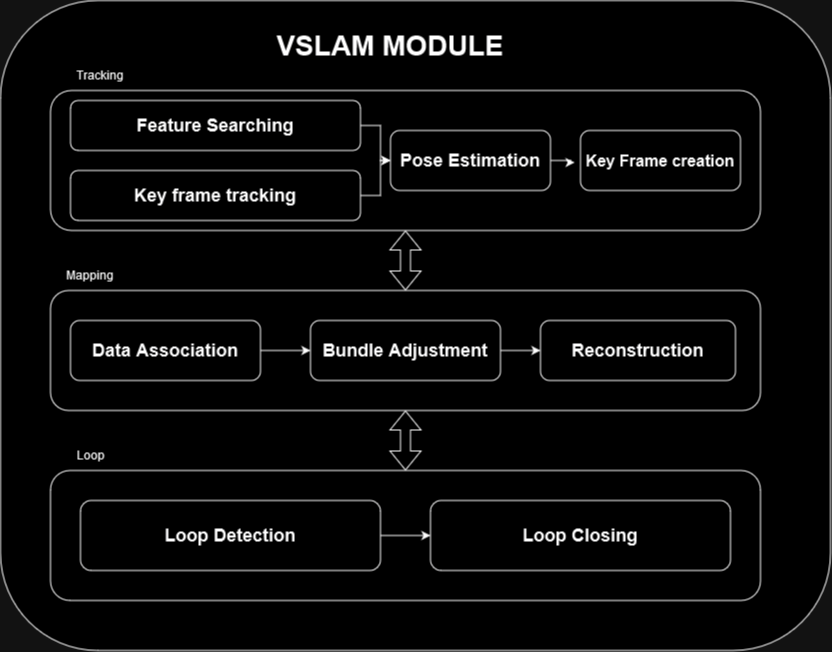

The diagram above was exported from draw.io. Its source (the exported page's mxGraphModel, read from the mxfile embedded in the PNG):
<mxGraphModel dx="345" dy="756" grid="1" gridSize="10" guides="1" tooltips="1" connect="1" arrows="1" fold="1" page="1" pageScale="1" pageWidth="850" pageHeight="1100" math="0" shadow="0">
  <root>
    <mxCell id="0" />
    <mxCell id="1" parent="0" />
    <mxCell id="xx55bw7lr7mvihbNkNI9-56" value="" style="rounded=1;whiteSpace=wrap;html=1;" vertex="1" parent="1">
      <mxGeometry x="920" y="200" width="830" height="650" as="geometry" />
    </mxCell>
    <mxCell id="xx55bw7lr7mvihbNkNI9-106" value="" style="whiteSpace=wrap;html=1;rounded=1;" vertex="1" parent="1">
      <mxGeometry x="970" y="290" width="710" height="140" as="geometry" />
    </mxCell>
    <mxCell id="xx55bw7lr7mvihbNkNI9-107" value="" style="whiteSpace=wrap;html=1;rounded=1;" vertex="1" parent="1">
      <mxGeometry x="970" y="490" width="710" height="120" as="geometry" />
    </mxCell>
    <mxCell id="xx55bw7lr7mvihbNkNI9-108" value="" style="whiteSpace=wrap;html=1;rounded=1;" vertex="1" parent="1">
      <mxGeometry x="970" y="670" width="710" height="130" as="geometry" />
    </mxCell>
    <mxCell id="xx55bw7lr7mvihbNkNI9-109" style="edgeStyle=orthogonalEdgeStyle;rounded=0;orthogonalLoop=1;jettySize=auto;html=1;exitX=1;exitY=0.5;exitDx=0;exitDy=0;" edge="1" parent="1" source="xx55bw7lr7mvihbNkNI9-110" target="xx55bw7lr7mvihbNkNI9-113">
      <mxGeometry relative="1" as="geometry" />
    </mxCell>
    <mxCell id="xx55bw7lr7mvihbNkNI9-110" value="&lt;font size=&quot;1&quot;&gt;&lt;b&gt;&lt;font style=&quot;font-size: 18px;&quot;&gt;Feature Searching &lt;/font&gt;&lt;/b&gt;&lt;/font&gt;" style="rounded=1;whiteSpace=wrap;html=1;" vertex="1" parent="1">
      <mxGeometry x="990" y="300" width="290" height="50" as="geometry" />
    </mxCell>
    <mxCell id="xx55bw7lr7mvihbNkNI9-111" style="edgeStyle=orthogonalEdgeStyle;rounded=0;orthogonalLoop=1;jettySize=auto;html=1;exitX=1;exitY=0.5;exitDx=0;exitDy=0;" edge="1" parent="1" source="xx55bw7lr7mvihbNkNI9-112" target="xx55bw7lr7mvihbNkNI9-113">
      <mxGeometry relative="1" as="geometry" />
    </mxCell>
    <mxCell id="xx55bw7lr7mvihbNkNI9-112" value="&lt;font size=&quot;1&quot;&gt;&lt;b style=&quot;font-size: 18px;&quot;&gt;Key frame tracking&lt;/b&gt;&lt;/font&gt;" style="rounded=1;whiteSpace=wrap;html=1;" vertex="1" parent="1">
      <mxGeometry x="990" y="370" width="290" height="50" as="geometry" />
    </mxCell>
    <mxCell id="xx55bw7lr7mvihbNkNI9-113" value="&lt;font size=&quot;1&quot;&gt;&lt;b style=&quot;font-size: 18px;&quot;&gt;Pose Estimation&lt;/b&gt;&lt;/font&gt;" style="rounded=1;whiteSpace=wrap;html=1;" vertex="1" parent="1">
      <mxGeometry x="1310" y="330" width="160" height="60" as="geometry" />
    </mxCell>
    <mxCell id="xx55bw7lr7mvihbNkNI9-114" value="&lt;font size=&quot;1&quot;&gt;&lt;b style=&quot;font-size: 16px;&quot;&gt;Key Frame creation&lt;/b&gt;&lt;/font&gt;" style="rounded=1;whiteSpace=wrap;html=1;" vertex="1" parent="1">
      <mxGeometry x="1500" y="330" width="160" height="60" as="geometry" />
    </mxCell>
    <mxCell id="xx55bw7lr7mvihbNkNI9-115" style="edgeStyle=orthogonalEdgeStyle;rounded=0;orthogonalLoop=1;jettySize=auto;html=1;entryX=-0.037;entryY=0.533;entryDx=0;entryDy=0;entryPerimeter=0;" edge="1" parent="1" source="xx55bw7lr7mvihbNkNI9-113" target="xx55bw7lr7mvihbNkNI9-114">
      <mxGeometry relative="1" as="geometry" />
    </mxCell>
    <mxCell id="xx55bw7lr7mvihbNkNI9-116" style="edgeStyle=orthogonalEdgeStyle;rounded=0;orthogonalLoop=1;jettySize=auto;html=1;entryX=0;entryY=0.5;entryDx=0;entryDy=0;" edge="1" parent="1" source="xx55bw7lr7mvihbNkNI9-117" target="xx55bw7lr7mvihbNkNI9-119">
      <mxGeometry relative="1" as="geometry" />
    </mxCell>
    <mxCell id="xx55bw7lr7mvihbNkNI9-117" value="&lt;font size=&quot;1&quot;&gt;&lt;b style=&quot;font-size: 18px;&quot;&gt;Data Association&lt;/b&gt;&lt;/font&gt;" style="rounded=1;whiteSpace=wrap;html=1;" vertex="1" parent="1">
      <mxGeometry x="990" y="520" width="190" height="60" as="geometry" />
    </mxCell>
    <mxCell id="xx55bw7lr7mvihbNkNI9-118" style="edgeStyle=orthogonalEdgeStyle;rounded=0;orthogonalLoop=1;jettySize=auto;html=1;entryX=0;entryY=0.5;entryDx=0;entryDy=0;" edge="1" parent="1" source="xx55bw7lr7mvihbNkNI9-119" target="xx55bw7lr7mvihbNkNI9-120">
      <mxGeometry relative="1" as="geometry" />
    </mxCell>
    <mxCell id="xx55bw7lr7mvihbNkNI9-119" value="&lt;font size=&quot;1&quot;&gt;&lt;b style=&quot;font-size: 18px;&quot;&gt;Bundle Adjustment&lt;/b&gt;&lt;/font&gt;" style="rounded=1;whiteSpace=wrap;html=1;" vertex="1" parent="1">
      <mxGeometry x="1230" y="520" width="190" height="60" as="geometry" />
    </mxCell>
    <mxCell id="xx55bw7lr7mvihbNkNI9-120" value="&lt;font size=&quot;1&quot;&gt;&lt;b style=&quot;font-size: 18px;&quot;&gt;Reconstruction&lt;/b&gt;&lt;/font&gt;" style="rounded=1;whiteSpace=wrap;html=1;" vertex="1" parent="1">
      <mxGeometry x="1460" y="520" width="195" height="60" as="geometry" />
    </mxCell>
    <mxCell id="xx55bw7lr7mvihbNkNI9-121" style="edgeStyle=orthogonalEdgeStyle;rounded=0;orthogonalLoop=1;jettySize=auto;html=1;entryX=0;entryY=0.5;entryDx=0;entryDy=0;" edge="1" parent="1" source="xx55bw7lr7mvihbNkNI9-122" target="xx55bw7lr7mvihbNkNI9-123">
      <mxGeometry relative="1" as="geometry" />
    </mxCell>
    <mxCell id="xx55bw7lr7mvihbNkNI9-122" value="&lt;font size=&quot;1&quot;&gt;&lt;b style=&quot;font-size: 18px;&quot;&gt;Loop Detection&lt;/b&gt;&lt;/font&gt;" style="rounded=1;whiteSpace=wrap;html=1;" vertex="1" parent="1">
      <mxGeometry x="1000" y="700" width="300" height="70" as="geometry" />
    </mxCell>
    <mxCell id="xx55bw7lr7mvihbNkNI9-123" value="&lt;font size=&quot;1&quot;&gt;&lt;b style=&quot;font-size: 18px;&quot;&gt;Loop Closing&lt;/b&gt;&lt;/font&gt;" style="rounded=1;whiteSpace=wrap;html=1;" vertex="1" parent="1">
      <mxGeometry x="1350" y="700" width="300" height="70" as="geometry" />
    </mxCell>
    <mxCell id="xx55bw7lr7mvihbNkNI9-124" value="Tracking" style="text;html=1;strokeColor=none;fillColor=none;align=center;verticalAlign=middle;whiteSpace=wrap;rounded=0;" vertex="1" parent="1">
      <mxGeometry x="990" y="260" width="60" height="30" as="geometry" />
    </mxCell>
    <mxCell id="xx55bw7lr7mvihbNkNI9-125" value="Mapping" style="text;html=1;strokeColor=none;fillColor=none;align=center;verticalAlign=middle;whiteSpace=wrap;rounded=0;" vertex="1" parent="1">
      <mxGeometry x="980" y="460" width="60" height="30" as="geometry" />
    </mxCell>
    <mxCell id="xx55bw7lr7mvihbNkNI9-126" value="Loop" style="text;html=1;strokeColor=none;fillColor=none;align=center;verticalAlign=middle;whiteSpace=wrap;rounded=0;" vertex="1" parent="1">
      <mxGeometry x="980" y="640" width="60" height="30" as="geometry" />
    </mxCell>
    <mxCell id="xx55bw7lr7mvihbNkNI9-127" value="" style="shape=flexArrow;endArrow=classic;startArrow=classic;html=1;rounded=0;entryX=0.5;entryY=1;entryDx=0;entryDy=0;exitX=0.5;exitY=0;exitDx=0;exitDy=0;" edge="1" parent="1" source="xx55bw7lr7mvihbNkNI9-108" target="xx55bw7lr7mvihbNkNI9-107">
      <mxGeometry width="100" height="100" relative="1" as="geometry">
        <mxPoint x="1400" y="990" as="sourcePoint" />
        <mxPoint x="1500" y="890" as="targetPoint" />
      </mxGeometry>
    </mxCell>
    <mxCell id="xx55bw7lr7mvihbNkNI9-128" value="" style="shape=flexArrow;endArrow=classic;startArrow=classic;html=1;rounded=0;entryX=0.5;entryY=1;entryDx=0;entryDy=0;exitX=0.5;exitY=0;exitDx=0;exitDy=0;" edge="1" parent="1" source="xx55bw7lr7mvihbNkNI9-107" target="xx55bw7lr7mvihbNkNI9-106">
      <mxGeometry width="100" height="100" relative="1" as="geometry">
        <mxPoint x="1324.55" y="520" as="sourcePoint" />
        <mxPoint x="1324.55" y="460" as="targetPoint" />
      </mxGeometry>
    </mxCell>
    <mxCell id="xx55bw7lr7mvihbNkNI9-129" value="&lt;b style=&quot;font-size: 28px;&quot;&gt;VSLAM MODULE&lt;br&gt;&lt;/b&gt;" style="text;html=1;strokeColor=none;fillColor=none;align=center;verticalAlign=middle;whiteSpace=wrap;rounded=0;" vertex="1" parent="1">
      <mxGeometry x="1170" y="220" width="280" height="50" as="geometry" />
    </mxCell>
  </root>
</mxGraphModel>